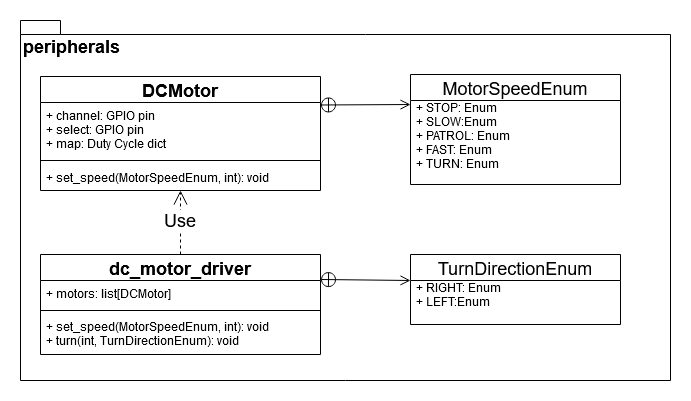

The diagram above was exported from draw.io. Its source (the exported page's mxGraphModel, read from the mxfile embedded in the PNG):
<mxGraphModel dx="1408" dy="755" grid="1" gridSize="10" guides="1" tooltips="1" connect="1" arrows="1" fold="1" page="1" pageScale="1" pageWidth="850" pageHeight="1100" math="0" shadow="0">
  <root>
    <mxCell id="0" />
    <mxCell id="1" parent="0" />
    <mxCell id="2" value="peripherals" style="shape=folder;fontStyle=1;spacingTop=10;tabWidth=40;tabHeight=14;tabPosition=left;html=1;fontSize=18;align=left;verticalAlign=top;" vertex="1" parent="1">
      <mxGeometry x="100" y="90" width="650" height="360" as="geometry" />
    </mxCell>
    <mxCell id="3" value="DCMotor" style="swimlane;fontStyle=1;align=center;verticalAlign=middle;childLayout=stackLayout;horizontal=1;startSize=26;horizontalStack=0;resizeParent=1;resizeParentMax=0;resizeLast=0;collapsible=1;marginBottom=0;fontSize=18;" vertex="1" parent="1">
      <mxGeometry x="120" y="146" width="280" height="114" as="geometry">
        <mxRectangle x="90" y="200" width="100" height="30" as="alternateBounds" />
      </mxGeometry>
    </mxCell>
    <mxCell id="4" value="+ channel: GPIO pin&#10;+ select: GPIO pin&#10;+ map: Duty Cycle dict&#10;" style="text;strokeColor=none;fillColor=none;align=left;verticalAlign=top;spacingLeft=4;spacingRight=4;overflow=hidden;rotatable=0;points=[[0,0.5],[1,0.5]];portConstraint=eastwest;" vertex="1" parent="3">
      <mxGeometry y="26" width="280" height="54" as="geometry" />
    </mxCell>
    <mxCell id="5" value="" style="line;strokeWidth=1;fillColor=none;align=left;verticalAlign=middle;spacingTop=-1;spacingLeft=3;spacingRight=3;rotatable=0;labelPosition=right;points=[];portConstraint=eastwest;" vertex="1" parent="3">
      <mxGeometry y="80" width="280" height="8" as="geometry" />
    </mxCell>
    <mxCell id="6" value="+ set_speed(MotorSpeedEnum, int): void" style="text;strokeColor=none;fillColor=none;align=left;verticalAlign=top;spacingLeft=4;spacingRight=4;overflow=hidden;rotatable=0;points=[[0,0.5],[1,0.5]];portConstraint=eastwest;" vertex="1" parent="3">
      <mxGeometry y="88" width="280" height="26" as="geometry" />
    </mxCell>
    <mxCell id="7" value="MotorSpeedEnum" style="swimlane;fontStyle=0;childLayout=stackLayout;horizontal=1;startSize=26;fillColor=none;horizontalStack=0;resizeParent=1;resizeParentMax=0;resizeLast=0;collapsible=1;marginBottom=0;fontSize=18;" vertex="1" parent="1">
      <mxGeometry x="490" y="144" width="210" height="110" as="geometry" />
    </mxCell>
    <mxCell id="8" value="+ STOP: Enum&#10;+ SLOW:Enum&#10;+ PATROL: Enum&#10;+ FAST: Enum&#10;+ TURN: Enum&#10;" style="text;strokeColor=none;fillColor=none;align=left;verticalAlign=middle;spacingLeft=4;spacingRight=4;overflow=hidden;rotatable=0;points=[[0,0.5],[1,0.5]];portConstraint=eastwest;" vertex="1" parent="7">
      <mxGeometry y="26" width="210" height="84" as="geometry" />
    </mxCell>
    <mxCell id="9" value="" style="endArrow=open;startArrow=circlePlus;endFill=0;startFill=0;endSize=8;html=1;fontSize=18;exitX=1;exitY=0.25;exitDx=0;exitDy=0;entryX=0;entryY=0.048;entryDx=0;entryDy=0;entryPerimeter=0;" edge="1" source="3" target="8" parent="1">
      <mxGeometry width="160" relative="1" as="geometry">
        <mxPoint x="400" y="52" as="sourcePoint" />
        <mxPoint x="560" y="52" as="targetPoint" />
      </mxGeometry>
    </mxCell>
    <mxCell id="10" value="dc_motor_driver" style="swimlane;fontStyle=1;align=center;verticalAlign=middle;childLayout=stackLayout;horizontal=1;startSize=26;horizontalStack=0;resizeParent=1;resizeParentMax=0;resizeLast=0;collapsible=1;marginBottom=0;fontSize=18;" vertex="1" parent="1">
      <mxGeometry x="120" y="324" width="280" height="100" as="geometry" />
    </mxCell>
    <mxCell id="11" value="+ motors: list[DCMotor]" style="text;strokeColor=none;fillColor=none;align=left;verticalAlign=top;spacingLeft=4;spacingRight=4;overflow=hidden;rotatable=0;points=[[0,0.5],[1,0.5]];portConstraint=eastwest;" vertex="1" parent="10">
      <mxGeometry y="26" width="280" height="26" as="geometry" />
    </mxCell>
    <mxCell id="12" value="" style="line;strokeWidth=1;fillColor=none;align=left;verticalAlign=middle;spacingTop=-1;spacingLeft=3;spacingRight=3;rotatable=0;labelPosition=right;points=[];portConstraint=eastwest;" vertex="1" parent="10">
      <mxGeometry y="52" width="280" height="8" as="geometry" />
    </mxCell>
    <mxCell id="13" value="+ set_speed(MotorSpeedEnum, int): void&#10;+ turn(int, TurnDirectionEnum): void" style="text;strokeColor=none;fillColor=none;align=left;verticalAlign=middle;spacingLeft=4;spacingRight=4;overflow=hidden;rotatable=0;points=[[0,0.5],[1,0.5]];portConstraint=eastwest;" vertex="1" parent="10">
      <mxGeometry y="60" width="280" height="40" as="geometry" />
    </mxCell>
    <mxCell id="14" value="TurnDirectionEnum" style="swimlane;fontStyle=0;childLayout=stackLayout;horizontal=1;startSize=26;fillColor=none;horizontalStack=0;resizeParent=1;resizeParentMax=0;resizeLast=0;collapsible=1;marginBottom=0;fontSize=18;" vertex="1" parent="1">
      <mxGeometry x="490" y="324" width="210" height="70" as="geometry" />
    </mxCell>
    <mxCell id="15" value="+ RIGHT: Enum&#10;+ LEFT:Enum&#10;" style="text;strokeColor=none;fillColor=none;align=left;verticalAlign=middle;spacingLeft=4;spacingRight=4;overflow=hidden;rotatable=0;points=[[0,0.5],[1,0.5]];portConstraint=eastwest;" vertex="1" parent="14">
      <mxGeometry y="26" width="210" height="44" as="geometry" />
    </mxCell>
    <mxCell id="16" value="" style="endArrow=open;startArrow=circlePlus;endFill=0;startFill=0;endSize=8;html=1;fontSize=18;exitX=1;exitY=0.25;exitDx=0;exitDy=0;entryX=0;entryY=0;entryDx=0;entryDy=0;entryPerimeter=0;" edge="1" source="10" target="15" parent="1">
      <mxGeometry width="160" relative="1" as="geometry">
        <mxPoint x="100" y="480" as="sourcePoint" />
        <mxPoint x="260" y="480" as="targetPoint" />
      </mxGeometry>
    </mxCell>
    <mxCell id="17" value="Use" style="endArrow=open;endSize=12;dashed=1;html=1;fontSize=18;exitX=0.5;exitY=0;exitDx=0;exitDy=0;entryX=0.5;entryY=1;entryDx=0;entryDy=0;" edge="1" source="10" target="3" parent="1">
      <mxGeometry width="160" relative="1" as="geometry">
        <mxPoint x="100" y="460" as="sourcePoint" />
        <mxPoint x="260" y="460" as="targetPoint" />
      </mxGeometry>
    </mxCell>
  </root>
</mxGraphModel>